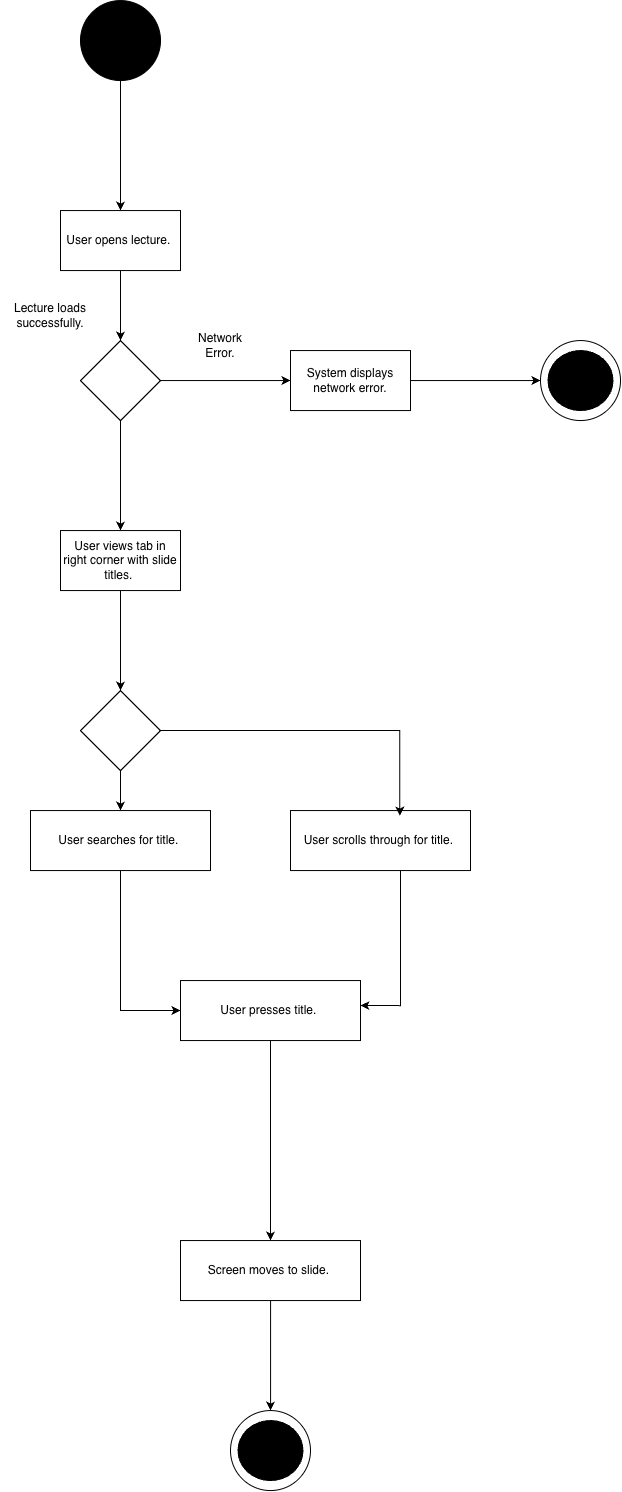

The diagram above was exported from draw.io. Its source (the exported page's mxGraphModel, read from the mxfile embedded in the PNG):
<mxGraphModel dx="2753" dy="2218" grid="1" gridSize="10" guides="1" tooltips="1" connect="1" arrows="1" fold="1" page="1" pageScale="1" pageWidth="850" pageHeight="1100" background="light-dark(#FFFFFF,#FFFFFF)" math="0" shadow="0">
  <root>
    <mxCell id="0" />
    <mxCell id="1" parent="0" />
    <mxCell id="onaUPIlcK0WG3OWdQEwk-30" edge="1" parent="1" source="VZJU2MyGPHRRKpP6Ats4-2" style="edgeStyle=orthogonalEdgeStyle;shape=connector;rounded=0;orthogonalLoop=1;jettySize=auto;html=1;entryX=0.5;entryY=0;entryDx=0;entryDy=0;strokeColor=light-dark(#000000,#000000);align=center;verticalAlign=middle;fontFamily=Helvetica;fontSize=11;fontColor=default;labelBackgroundColor=default;endArrow=classic;" target="onaUPIlcK0WG3OWdQEwk-29">
      <mxGeometry relative="1" as="geometry" />
    </mxCell>
    <mxCell id="VZJU2MyGPHRRKpP6Ats4-2" parent="1" style="whiteSpace=wrap;html=1;fillColor=light-dark(#FFFFFF,#FFFFFF);strokeColor=light-dark(#000000,#000000);" value="&lt;span style=&quot;color: light-dark(rgb(0, 0, 0), rgb(0, 0, 0));&quot;&gt;User opens lecture.&amp;nbsp;&lt;/span&gt;" vertex="1">
      <mxGeometry height="60" width="120" x="-340" y="-160" as="geometry" />
    </mxCell>
    <mxCell id="onaUPIlcK0WG3OWdQEwk-9" edge="1" parent="1" source="VZJU2MyGPHRRKpP6Ats4-3" style="edgeStyle=orthogonalEdgeStyle;shape=connector;rounded=0;orthogonalLoop=1;jettySize=auto;html=1;strokeColor=light-dark(#000000,#000000);align=center;verticalAlign=middle;fontFamily=Helvetica;fontSize=11;fontColor=default;labelBackgroundColor=default;endArrow=classic;">
      <mxGeometry relative="1" as="geometry">
        <mxPoint x="-280" y="320" as="targetPoint" />
      </mxGeometry>
    </mxCell>
    <mxCell id="VZJU2MyGPHRRKpP6Ats4-3" parent="1" style="whiteSpace=wrap;html=1;fillColor=light-dark(#FFFFFF,#FFFFFF);strokeColor=light-dark(#000000,#000000);" value="&lt;span style=&quot;color: light-dark(rgb(0, 0, 0), rgb(0, 0, 0));&quot;&gt;User views tab in right corner with slide titles.&amp;nbsp;&lt;/span&gt;" vertex="1">
      <mxGeometry height="60" width="120" x="-340" y="160" as="geometry" />
    </mxCell>
    <mxCell id="onaUPIlcK0WG3OWdQEwk-24" edge="1" parent="1" source="VZJU2MyGPHRRKpP6Ats4-7" style="edgeStyle=orthogonalEdgeStyle;shape=connector;rounded=0;orthogonalLoop=1;jettySize=auto;html=1;strokeColor=light-dark(#000000,#000000);align=center;verticalAlign=middle;fontFamily=Helvetica;fontSize=11;fontColor=default;labelBackgroundColor=default;endArrow=classic;entryX=0;entryY=0.5;entryDx=0;entryDy=0;" target="onaUPIlcK0WG3OWdQEwk-2">
      <mxGeometry relative="1" as="geometry">
        <mxPoint x="-280" y="640" as="targetPoint" />
      </mxGeometry>
    </mxCell>
    <mxCell id="VZJU2MyGPHRRKpP6Ats4-7" parent="1" style="whiteSpace=wrap;html=1;fillColor=light-dark(#FFFFFF,#FFFFFF);strokeColor=light-dark(#000000,#000000);" value="&lt;span style=&quot;color: light-dark(rgb(0, 0, 0), rgb(0, 0, 0));&quot;&gt;User searches for title.&amp;nbsp;&lt;/span&gt;" vertex="1">
      <mxGeometry height="60" width="180" x="-370" y="440" as="geometry" />
    </mxCell>
    <mxCell id="U9oeWH1m4QF4XsNpGPAc-21" edge="1" parent="1" style="edgeStyle=orthogonalEdgeStyle;shape=connector;rounded=0;orthogonalLoop=1;jettySize=auto;html=1;innerLoopWaypoints=1;exitX=0.5;exitY=1;exitDx=0;exitDy=0;strokeColor=light-dark(#000000,#000000);align=center;verticalAlign=middle;fontFamily=Helvetica;fontSize=11;fontColor=default;labelBackgroundColor=default;endArrow=classic;">
      <mxGeometry relative="1" as="geometry">
        <mxPoint x="200" y="970" as="sourcePoint" />
        <mxPoint x="200" y="970" as="targetPoint" />
      </mxGeometry>
    </mxCell>
    <mxCell id="onaUPIlcK0WG3OWdQEwk-25" edge="1" parent="1" style="edgeStyle=orthogonalEdgeStyle;shape=connector;rounded=0;orthogonalLoop=1;jettySize=auto;html=1;strokeColor=light-dark(#000000,#000000);align=center;verticalAlign=middle;fontFamily=Helvetica;fontSize=11;fontColor=default;labelBackgroundColor=default;endArrow=classic;entryX=1;entryY=0.75;entryDx=0;entryDy=0;">
      <mxGeometry relative="1" as="geometry">
        <Array as="points">
          <mxPoint x="0.08" y="635.08" />
        </Array>
        <mxPoint x="0.07692307692286704" y="480" as="sourcePoint" />
        <mxPoint x="-40" y="635" as="targetPoint" />
      </mxGeometry>
    </mxCell>
    <mxCell id="onaUPIlcK0WG3OWdQEwk-1" parent="1" style="whiteSpace=wrap;html=1;fillColor=light-dark(#FFFFFF,#FFFFFF);strokeColor=light-dark(#000000,#000000);" value="&lt;span style=&quot;color: light-dark(rgb(0, 0, 0), rgb(0, 0, 0));&quot;&gt;User scrolls through for title.&amp;nbsp;&lt;/span&gt;" vertex="1">
      <mxGeometry height="60" width="180" x="-110" y="440" as="geometry" />
    </mxCell>
    <mxCell id="onaUPIlcK0WG3OWdQEwk-26" edge="1" parent="1" source="onaUPIlcK0WG3OWdQEwk-2" style="edgeStyle=orthogonalEdgeStyle;shape=connector;rounded=0;orthogonalLoop=1;jettySize=auto;html=1;strokeColor=light-dark(#000000,#000000);align=center;verticalAlign=middle;fontFamily=Helvetica;fontSize=11;fontColor=default;labelBackgroundColor=default;endArrow=classic;">
      <mxGeometry relative="1" as="geometry">
        <mxPoint x="-130" y="870" as="targetPoint" />
      </mxGeometry>
    </mxCell>
    <mxCell id="onaUPIlcK0WG3OWdQEwk-2" parent="1" style="whiteSpace=wrap;html=1;fillColor=light-dark(#FFFFFF,#FFFFFF);strokeColor=light-dark(#000000,#000000);" value="&lt;span style=&quot;color: light-dark(rgb(0, 0, 0), rgb(0, 0, 0));&quot;&gt;User presses title.&amp;nbsp;&lt;/span&gt;" vertex="1">
      <mxGeometry height="60" width="180" x="-220" y="610" as="geometry" />
    </mxCell>
    <mxCell id="onaUPIlcK0WG3OWdQEwk-22" edge="1" parent="1" source="onaUPIlcK0WG3OWdQEwk-3" style="edgeStyle=orthogonalEdgeStyle;shape=connector;rounded=0;orthogonalLoop=1;jettySize=auto;html=1;strokeColor=light-dark(#000000,#000000);align=center;verticalAlign=middle;fontFamily=Helvetica;fontSize=11;fontColor=default;labelBackgroundColor=default;endArrow=classic;">
      <mxGeometry relative="1" as="geometry">
        <Array as="points">
          <mxPoint x="-129.92" y="1040" />
        </Array>
        <mxPoint x="-129.92" y="1040" as="targetPoint" />
      </mxGeometry>
    </mxCell>
    <mxCell id="onaUPIlcK0WG3OWdQEwk-3" parent="1" style="whiteSpace=wrap;html=1;fillColor=light-dark(#FFFFFF,#FFFFFF);strokeColor=light-dark(#000000,#000000);" value="&lt;span style=&quot;color: light-dark(rgb(0, 0, 0), rgb(0, 0, 0));&quot;&gt;Screen moves to slide.&amp;nbsp;&lt;/span&gt;" vertex="1">
      <mxGeometry height="60" width="180" x="-220" y="870" as="geometry" />
    </mxCell>
    <mxCell id="onaUPIlcK0WG3OWdQEwk-11" edge="1" parent="1" source="onaUPIlcK0WG3OWdQEwk-10" style="edgeStyle=orthogonalEdgeStyle;shape=connector;rounded=0;orthogonalLoop=1;jettySize=auto;html=1;strokeColor=light-dark(#000000,#000000);align=center;verticalAlign=middle;fontFamily=Helvetica;fontSize=11;fontColor=default;labelBackgroundColor=default;endArrow=classic;" target="VZJU2MyGPHRRKpP6Ats4-7">
      <mxGeometry relative="1" as="geometry" />
    </mxCell>
    <mxCell id="onaUPIlcK0WG3OWdQEwk-23" edge="1" parent="1" source="onaUPIlcK0WG3OWdQEwk-10" style="edgeStyle=orthogonalEdgeStyle;shape=connector;rounded=0;orthogonalLoop=1;jettySize=auto;html=1;strokeColor=light-dark(#000000,#000000);align=center;verticalAlign=middle;fontFamily=Helvetica;fontSize=11;fontColor=default;labelBackgroundColor=default;endArrow=classic;entryX=0.607;entryY=0.085;entryDx=0;entryDy=0;entryPerimeter=0;" target="onaUPIlcK0WG3OWdQEwk-1">
      <mxGeometry relative="1" as="geometry">
        <mxPoint y="360" as="targetPoint" />
      </mxGeometry>
    </mxCell>
    <mxCell id="onaUPIlcK0WG3OWdQEwk-10" parent="1" style="rhombus;whiteSpace=wrap;html=1;shapeInside=1;strokeColor=light-dark(#000000,#000000);align=center;verticalAlign=middle;fontFamily=Helvetica;fontSize=12;fontColor=default;fillColor=light-dark(#FFFFFF,#FFFFFF);" value="" vertex="1">
      <mxGeometry height="80" width="80" x="-320" y="320" as="geometry" />
    </mxCell>
    <mxCell id="onaUPIlcK0WG3OWdQEwk-31" edge="1" parent="1" source="onaUPIlcK0WG3OWdQEwk-29" style="edgeStyle=orthogonalEdgeStyle;shape=connector;rounded=0;orthogonalLoop=1;jettySize=auto;html=1;entryX=0.5;entryY=0;entryDx=0;entryDy=0;strokeColor=light-dark(#000000,#000000);align=center;verticalAlign=middle;fontFamily=Helvetica;fontSize=11;fontColor=default;labelBackgroundColor=default;endArrow=classic;" target="VZJU2MyGPHRRKpP6Ats4-3">
      <mxGeometry relative="1" as="geometry" />
    </mxCell>
    <mxCell id="onaUPIlcK0WG3OWdQEwk-32" edge="1" parent="1" source="onaUPIlcK0WG3OWdQEwk-29" style="edgeStyle=orthogonalEdgeStyle;shape=connector;rounded=0;orthogonalLoop=1;jettySize=auto;html=1;strokeColor=light-dark(#000000,#000000);align=center;verticalAlign=middle;fontFamily=Helvetica;fontSize=11;fontColor=default;labelBackgroundColor=default;endArrow=classic;">
      <mxGeometry relative="1" as="geometry">
        <mxPoint x="-110" y="10" as="targetPoint" />
      </mxGeometry>
    </mxCell>
    <mxCell id="onaUPIlcK0WG3OWdQEwk-29" parent="1" style="rhombus;whiteSpace=wrap;html=1;shapeInside=1;strokeColor=light-dark(#000000,#000000);align=center;verticalAlign=middle;fontFamily=Helvetica;fontSize=12;fontColor=default;fillColor=light-dark(#FFFFFF,#FFFFFF);" value="" vertex="1">
      <mxGeometry height="80" width="80" x="-320" y="-30" as="geometry" />
    </mxCell>
    <mxCell id="onaUPIlcK0WG3OWdQEwk-35" edge="1" parent="1" source="onaUPIlcK0WG3OWdQEwk-33" style="edgeStyle=orthogonalEdgeStyle;shape=connector;rounded=0;orthogonalLoop=1;jettySize=auto;html=1;entryX=0;entryY=0.5;entryDx=0;entryDy=0;strokeColor=light-dark(#000000,#000000);align=center;verticalAlign=middle;fontFamily=Helvetica;fontSize=11;fontColor=default;labelBackgroundColor=default;endArrow=classic;">
      <mxGeometry relative="1" as="geometry">
        <mxPoint x="139.99999999998454" y="10" as="targetPoint" />
      </mxGeometry>
    </mxCell>
    <mxCell id="onaUPIlcK0WG3OWdQEwk-33" parent="1" style="whiteSpace=wrap;html=1;fillColor=light-dark(#FFFFFF,#FFFFFF);strokeColor=light-dark(#000000,#000000);" value="&lt;span style=&quot;color: light-dark(rgb(0, 0, 0), rgb(0, 0, 0));&quot;&gt;System displays network error.&lt;/span&gt;" vertex="1">
      <mxGeometry height="60" width="120" x="-110" y="-20" as="geometry" />
    </mxCell>
    <mxCell id="onaUPIlcK0WG3OWdQEwk-36" connectable="0" parent="1" style="group" value="" vertex="1">
      <mxGeometry height="80" width="80" x="-170" y="1040" as="geometry" />
    </mxCell>
    <mxCell id="onaUPIlcK0WG3OWdQEwk-27" parent="onaUPIlcK0WG3OWdQEwk-36" style="ellipse;whiteSpace=wrap;html=1;shapeInside=1;strokeColor=light-dark(#000000,#000000);align=center;verticalAlign=middle;fontFamily=Helvetica;fontSize=12;fontColor=default;fillColor=light-dark(#FFFFFF,#FFFFFF);" value="" vertex="1">
      <mxGeometry height="80" width="80" as="geometry" />
    </mxCell>
    <mxCell id="onaUPIlcK0WG3OWdQEwk-28" parent="onaUPIlcK0WG3OWdQEwk-36" style="ellipse;whiteSpace=wrap;html=1;shapeInside=1;strokeColor=light-dark(#000000,#000000);align=center;verticalAlign=middle;fontFamily=Helvetica;fontSize=12;fontColor=default;fillColor=light-dark(#000000,#000000);" value="" vertex="1">
      <mxGeometry height="60" width="65" x="7.5" y="10" as="geometry" />
    </mxCell>
    <mxCell id="onaUPIlcK0WG3OWdQEwk-37" connectable="0" parent="1" style="group" value="" vertex="1">
      <mxGeometry height="80" width="80" x="140" y="-30" as="geometry" />
    </mxCell>
    <mxCell id="onaUPIlcK0WG3OWdQEwk-38" parent="onaUPIlcK0WG3OWdQEwk-37" style="ellipse;whiteSpace=wrap;html=1;shapeInside=1;strokeColor=light-dark(#000000,#000000);align=center;verticalAlign=middle;fontFamily=Helvetica;fontSize=12;fontColor=default;fillColor=light-dark(#FFFFFF,#FFFFFF);" value="" vertex="1">
      <mxGeometry height="80" width="80" as="geometry" />
    </mxCell>
    <mxCell id="onaUPIlcK0WG3OWdQEwk-39" parent="onaUPIlcK0WG3OWdQEwk-37" style="ellipse;whiteSpace=wrap;html=1;shapeInside=1;strokeColor=light-dark(#000000,#000000);align=center;verticalAlign=middle;fontFamily=Helvetica;fontSize=12;fontColor=default;fillColor=light-dark(#000000,#000000);" value="" vertex="1">
      <mxGeometry height="60" width="65" x="7.5" y="10" as="geometry" />
    </mxCell>
    <mxCell id="onaUPIlcK0WG3OWdQEwk-44" edge="1" parent="1" source="onaUPIlcK0WG3OWdQEwk-43" style="edgeStyle=orthogonalEdgeStyle;shape=connector;rounded=0;orthogonalLoop=1;jettySize=auto;html=1;strokeColor=light-dark(#000000,#000000);align=center;verticalAlign=middle;fontFamily=Helvetica;fontSize=11;fontColor=default;labelBackgroundColor=default;endArrow=classic;" target="VZJU2MyGPHRRKpP6Ats4-2">
      <mxGeometry relative="1" as="geometry" />
    </mxCell>
    <mxCell id="onaUPIlcK0WG3OWdQEwk-43" parent="1" style="ellipse;whiteSpace=wrap;html=1;shapeInside=1;strokeColor=light-dark(#000000,#000000);align=center;verticalAlign=middle;fontFamily=Helvetica;fontSize=12;fontColor=default;fillColor=light-dark(#000000,#000000);" value="" vertex="1">
      <mxGeometry height="80" width="80" x="-320" y="-370" as="geometry" />
    </mxCell>
    <mxCell id="J5paWdsYP5eBRFsppZp6-1" parent="1" style="text;html=1;whiteSpace=wrap;strokeColor=none;fillColor=none;align=center;verticalAlign=middle;rounded=0;" value="&lt;span style=&quot;color: light-dark(rgb(0, 0, 0), rgb(0, 0, 0));&quot;&gt;Network Error.&lt;/span&gt;" vertex="1">
      <mxGeometry height="30" width="60" x="-210" y="-40" as="geometry" />
    </mxCell>
    <mxCell id="J5paWdsYP5eBRFsppZp6-2" parent="1" style="text;html=1;whiteSpace=wrap;strokeColor=none;fillColor=none;align=center;verticalAlign=middle;rounded=0;" value="&lt;span style=&quot;color: light-dark(rgb(0, 0, 0), rgb(0, 0, 0));&quot;&gt;Lecture loads successfully.&lt;/span&gt;" vertex="1">
      <mxGeometry height="30" width="100" x="-400" y="-70" as="geometry" />
    </mxCell>
  </root>
</mxGraphModel>